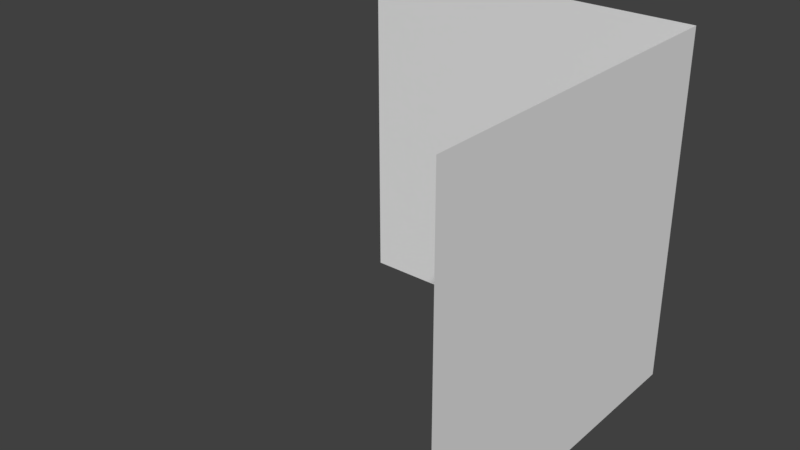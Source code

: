 # Source: wall_corner_out.blend  (saved by Blender 2.79.0; exported with 4.5.12 LTS)
import bpy
from mathutils import Matrix  # noqa: F401  (used for matrix-valued properties, if any)

bpy.ops.wm.read_factory_settings(use_empty=True)
scene = bpy.context.scene
scene.name = 'Scene'

# ---- collections
col_collection_1 = bpy.data.collections.new('Collection 1'); scene.collection.children.link(col_collection_1)

# ---- world
world_world = bpy.data.worlds.new('World'); scene.world = world_world
world_world.color = (0.05088, 0.05088, 0.05088)
world_world.use_sun_shadow = False
world_world.sun_shadow_jitter_overblur = 0.0
world_world.cycles.sampling_method = 'MANUAL'

# ---- meshes
me_plane = bpy.data.meshes.new('Plane')
me_plane.from_pydata([(0.0, 0.0, 0.0), (-5.96e-08, -2.0, 0.0), (0.0, 0.0, 2.0), (-5.96e-08, -2.0, 2.0), (-2.0, -5.96e-08, 5.96e-08), (-2.0, -5.96e-08, 2.0)], [], [(0, 1, 3, 2), (4, 0, 2, 5)])
me_plane.use_remesh_preserve_volume = False
me_plane.use_remesh_preserve_attributes = False
me_plane.use_mirror_vertex_groups = False
me_plane.update()

# ---- objects
ob_plane = bpy.data.objects.new('Plane', me_plane)

# ---- transforms, parenting, visibility, modifiers, constraints
ob_plane.location = (1.0, 1.0, 0.0)
ob_plane.lineart.crease_threshold = 0.0

# ---- collection membership
col_collection_1.objects.link(ob_plane)

# ---- scene / render settings (as saved in the file)
scene.frame_start = 1; scene.frame_end = 250; scene.frame_set(1)
scene.render.engine = 'BLENDER_EEVEE_NEXT'
scene.render.resolution_percentage = 50
scene.render.dither_intensity = 0.0
scene.cycles.use_denoising = False
scene.cycles.samples = 128
scene.cycles.sampling_pattern = 'TABULATED_SOBOL'
scene.cycles.use_adaptive_sampling = False
scene.cycles.use_light_tree = False
scene.cycles.blur_glossy = 0.0
scene.cycles.sample_clamp_indirect = 0.0
scene.view_settings.view_transform = 'Standard'
bpy.context.view_layer.update()

# ---- added for rendering (the .blend has no active camera and no usable light): camera, sun
cam_auto = bpy.data.cameras.new('AutoCamera')
cam_auto.lens = 50.0
cam_auto.sensor_width = 36.0
cam_auto.clip_end = 1000.0
ob_auto_camera = bpy.data.objects.new('AutoCamera', cam_auto)
scene.collection.objects.link(ob_auto_camera)
ob_auto_camera.location = (3.20507, -3.84609, 3.56406)
ob_auto_camera.rotation_euler = (1.09748, -7.21219e-08, 0.694738)
scene.camera = ob_auto_camera
light_auto_sun = bpy.data.lights.new('AutoSun', 'SUN')
light_auto_sun.energy = 3.0
light_auto_sun.angle = 0.0523599
ob_auto_sun = bpy.data.objects.new('AutoSun', light_auto_sun)
scene.collection.objects.link(ob_auto_sun)
ob_auto_sun.rotation_euler = (0.872665, 0.174533, 0.523599)
bpy.context.view_layer.update()
